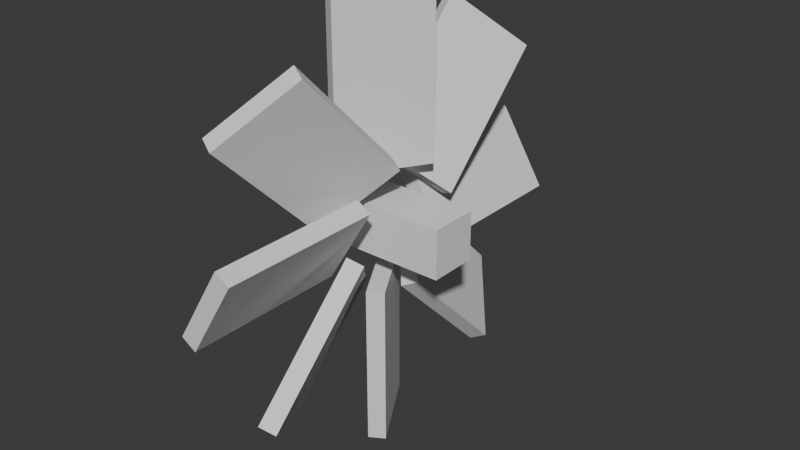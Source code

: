 # Source: fan.blend  (saved by Blender 4.0.36; exported with 4.5.12 LTS)
import bpy
from mathutils import Matrix  # noqa: F401  (used for matrix-valued properties, if any)

bpy.ops.wm.read_factory_settings(use_empty=True)
scene = bpy.context.scene
scene.name = 'Scene'

# ---- collections
col_collection = bpy.data.collections.new('Collection'); scene.collection.children.link(col_collection)

# ---- world
world_world = bpy.data.worlds.new('World'); scene.world = world_world
world_world.use_nodes = True; world_world.node_tree.nodes.clear()
_N = world_world.node_tree.nodes; _L = world_world.node_tree.links
n0 = _N.new('ShaderNodeOutputWorld'); n0.name = 'World Output'; n0.location = (300, 300)
n1 = _N.new('ShaderNodeBackground'); n1.name = 'Background'; n1.location = (10, 300)
n1.inputs[0].default_value = (0.05088, 0.05088, 0.05088, 1.0)
_L.new(n1.outputs[0], n0.inputs[0])
n0.is_active_output = True
world_world.color = (0.05088, 0.05088, 0.05088)
world_world.use_sun_shadow = False
world_world.sun_shadow_jitter_overblur = 0.0

# ---- meshes
me_cube = bpy.data.meshes.new('Cube')
me_cube.from_pydata([(0.3866, 0.3251, 2.331), (0.3866, 0.3251, 0.5693), (-0.2415, -0.4436, 2.331), (-0.2415, -0.4436, 0.5693), (0.2415, 0.4436, 2.331), (0.2415, 0.4436, 0.5693), (-0.3866, -0.3251, 2.331), (-0.3866, -0.3251, 0.5693)], [], [(0, 4, 6, 2), (3, 2, 6, 7), (7, 6, 4, 5), (5, 1, 3, 7), (1, 0, 2, 3), (5, 4, 0, 1)])
_uv = me_cube.uv_layers.new(name='UVMap')
_uv.uv.foreach_set('vector', [0.625, 0.5, 0.875, 0.5, 0.875, 0.75, 0.625, 0.75, 0.375, 0.75, 0.625, 0.75, 0.625, 1.0, 0.375, 1.0, 0.375, 0.0, 0.625, 0.0, 0.625, 0.25, 0.375, 0.25, 0.125, 0.5, 0.375, 0.5, 0.375, 0.75, 0.125, 0.75, 0.375, 0.5, 0.625, 0.5, 0.625, 0.75, 0.375, 0.75, 0.375, 0.25, 0.625, 0.25, 0.625, 0.5, 0.375, 0.5])
me_cube.materials.append(None)
me_cube.use_mirror_vertex_groups = False
me_cube.update()
me_cube_002 = bpy.data.meshes.new('Cube.002')
me_cube_002.from_pydata([(0.3866, 0.3251, 2.331), (0.3866, 0.3251, 0.5693), (-0.2415, -0.4436, 2.331), (-0.2415, -0.4436, 0.5693), (0.2415, 0.4436, 2.331), (0.2415, 0.4436, 0.5693), (-0.3866, -0.3251, 2.331), (-0.3866, -0.3251, 0.5693)], [], [(0, 4, 6, 2), (3, 2, 6, 7), (7, 6, 4, 5), (5, 1, 3, 7), (1, 0, 2, 3), (5, 4, 0, 1)])
_uv = me_cube_002.uv_layers.new(name='UVMap')
_uv.uv.foreach_set('vector', [0.625, 0.5, 0.875, 0.5, 0.875, 0.75, 0.625, 0.75, 0.375, 0.75, 0.625, 0.75, 0.625, 1.0, 0.375, 1.0, 0.375, 0.0, 0.625, 0.0, 0.625, 0.25, 0.375, 0.25, 0.125, 0.5, 0.375, 0.5, 0.375, 0.75, 0.125, 0.75, 0.375, 0.5, 0.625, 0.5, 0.625, 0.75, 0.375, 0.75, 0.375, 0.25, 0.625, 0.25, 0.625, 0.5, 0.375, 0.5])
me_cube_002.materials.append(None)
me_cube_002.use_mirror_vertex_groups = False
me_cube_002.update()
me_cube_003 = bpy.data.meshes.new('Cube.003')
me_cube_003.from_pydata([(0.3866, 0.3251, 2.331), (0.3866, 0.3251, 0.5693), (-0.2415, -0.4436, 2.331), (-0.2415, -0.4436, 0.5693), (0.2415, 0.4436, 2.331), (0.2415, 0.4436, 0.5693), (-0.3866, -0.3251, 2.331), (-0.3866, -0.3251, 0.5693)], [], [(0, 4, 6, 2), (3, 2, 6, 7), (7, 6, 4, 5), (5, 1, 3, 7), (1, 0, 2, 3), (5, 4, 0, 1)])
_uv = me_cube_003.uv_layers.new(name='UVMap')
_uv.uv.foreach_set('vector', [0.625, 0.5, 0.875, 0.5, 0.875, 0.75, 0.625, 0.75, 0.375, 0.75, 0.625, 0.75, 0.625, 1.0, 0.375, 1.0, 0.375, 0.0, 0.625, 0.0, 0.625, 0.25, 0.375, 0.25, 0.125, 0.5, 0.375, 0.5, 0.375, 0.75, 0.125, 0.75, 0.375, 0.5, 0.625, 0.5, 0.625, 0.75, 0.375, 0.75, 0.375, 0.25, 0.625, 0.25, 0.625, 0.5, 0.375, 0.5])
me_cube_003.materials.append(None)
me_cube_003.use_mirror_vertex_groups = False
me_cube_003.update()
me_cube_004 = bpy.data.meshes.new('Cube.004')
me_cube_004.from_pydata([(0.3866, 0.3251, 2.331), (0.3866, 0.3251, 0.5693), (-0.2415, -0.4436, 2.331), (-0.2415, -0.4436, 0.5693), (0.2415, 0.4436, 2.331), (0.2415, 0.4436, 0.5693), (-0.3866, -0.3251, 2.331), (-0.3866, -0.3251, 0.5693)], [], [(0, 4, 6, 2), (3, 2, 6, 7), (7, 6, 4, 5), (5, 1, 3, 7), (1, 0, 2, 3), (5, 4, 0, 1)])
_uv = me_cube_004.uv_layers.new(name='UVMap')
_uv.uv.foreach_set('vector', [0.625, 0.5, 0.875, 0.5, 0.875, 0.75, 0.625, 0.75, 0.375, 0.75, 0.625, 0.75, 0.625, 1.0, 0.375, 1.0, 0.375, 0.0, 0.625, 0.0, 0.625, 0.25, 0.375, 0.25, 0.125, 0.5, 0.375, 0.5, 0.375, 0.75, 0.125, 0.75, 0.375, 0.5, 0.625, 0.5, 0.625, 0.75, 0.375, 0.75, 0.375, 0.25, 0.625, 0.25, 0.625, 0.5, 0.375, 0.5])
me_cube_004.materials.append(None)
me_cube_004.use_mirror_vertex_groups = False
me_cube_004.update()
me_cube_005 = bpy.data.meshes.new('Cube.005')
me_cube_005.from_pydata([(0.3866, 0.3251, 2.331), (0.3866, 0.3251, 0.5693), (-0.2415, -0.4436, 2.331), (-0.2415, -0.4436, 0.5693), (0.2415, 0.4436, 2.331), (0.2415, 0.4436, 0.5693), (-0.3866, -0.3251, 2.331), (-0.3866, -0.3251, 0.5693)], [], [(0, 4, 6, 2), (3, 2, 6, 7), (7, 6, 4, 5), (5, 1, 3, 7), (1, 0, 2, 3), (5, 4, 0, 1)])
_uv = me_cube_005.uv_layers.new(name='UVMap')
_uv.uv.foreach_set('vector', [0.625, 0.5, 0.875, 0.5, 0.875, 0.75, 0.625, 0.75, 0.375, 0.75, 0.625, 0.75, 0.625, 1.0, 0.375, 1.0, 0.375, 0.0, 0.625, 0.0, 0.625, 0.25, 0.375, 0.25, 0.125, 0.5, 0.375, 0.5, 0.375, 0.75, 0.125, 0.75, 0.375, 0.5, 0.625, 0.5, 0.625, 0.75, 0.375, 0.75, 0.375, 0.25, 0.625, 0.25, 0.625, 0.5, 0.375, 0.5])
me_cube_005.materials.append(None)
me_cube_005.use_mirror_vertex_groups = False
me_cube_005.update()
me_cube_006 = bpy.data.meshes.new('Cube.006')
me_cube_006.from_pydata([(0.3866, 0.3251, 2.331), (0.3866, 0.3251, 0.5693), (-0.2415, -0.4436, 2.331), (-0.2415, -0.4436, 0.5693), (0.2415, 0.4436, 2.331), (0.2415, 0.4436, 0.5693), (-0.3866, -0.3251, 2.331), (-0.3866, -0.3251, 0.5693)], [], [(0, 4, 6, 2), (3, 2, 6, 7), (7, 6, 4, 5), (5, 1, 3, 7), (1, 0, 2, 3), (5, 4, 0, 1)])
_uv = me_cube_006.uv_layers.new(name='UVMap')
_uv.uv.foreach_set('vector', [0.625, 0.5, 0.875, 0.5, 0.875, 0.75, 0.625, 0.75, 0.375, 0.75, 0.625, 0.75, 0.625, 1.0, 0.375, 1.0, 0.375, 0.0, 0.625, 0.0, 0.625, 0.25, 0.375, 0.25, 0.125, 0.5, 0.375, 0.5, 0.375, 0.75, 0.125, 0.75, 0.375, 0.5, 0.625, 0.5, 0.625, 0.75, 0.375, 0.75, 0.375, 0.25, 0.625, 0.25, 0.625, 0.5, 0.375, 0.5])
me_cube_006.materials.append(None)
me_cube_006.use_mirror_vertex_groups = False
me_cube_006.update()
me_cube_007 = bpy.data.meshes.new('Cube.007')
me_cube_007.from_pydata([(0.3866, 0.3251, 2.331), (0.3866, 0.3251, 0.5693), (-0.2415, -0.4436, 2.331), (-0.2415, -0.4436, 0.5693), (0.2415, 0.4436, 2.331), (0.2415, 0.4436, 0.5693), (-0.3866, -0.3251, 2.331), (-0.3866, -0.3251, 0.5693)], [], [(0, 4, 6, 2), (3, 2, 6, 7), (7, 6, 4, 5), (5, 1, 3, 7), (1, 0, 2, 3), (5, 4, 0, 1)])
_uv = me_cube_007.uv_layers.new(name='UVMap')
_uv.uv.foreach_set('vector', [0.625, 0.5, 0.875, 0.5, 0.875, 0.75, 0.625, 0.75, 0.375, 0.75, 0.625, 0.75, 0.625, 1.0, 0.375, 1.0, 0.375, 0.0, 0.625, 0.0, 0.625, 0.25, 0.375, 0.25, 0.125, 0.5, 0.375, 0.5, 0.375, 0.75, 0.125, 0.75, 0.375, 0.5, 0.625, 0.5, 0.625, 0.75, 0.375, 0.75, 0.375, 0.25, 0.625, 0.25, 0.625, 0.5, 0.375, 0.5])
me_cube_007.materials.append(None)
me_cube_007.use_mirror_vertex_groups = False
me_cube_007.update()
me_cube_008 = bpy.data.meshes.new('Cube.008')
me_cube_008.from_pydata([(0.3866, 0.3251, 2.331), (0.3866, 0.3251, 0.5693), (-0.2415, -0.4436, 2.331), (-0.2415, -0.4436, 0.5693), (0.2415, 0.4436, 2.331), (0.2415, 0.4436, 0.5693), (-0.3866, -0.3251, 2.331), (-0.3866, -0.3251, 0.5693)], [], [(0, 4, 6, 2), (3, 2, 6, 7), (7, 6, 4, 5), (5, 1, 3, 7), (1, 0, 2, 3), (5, 4, 0, 1)])
_uv = me_cube_008.uv_layers.new(name='UVMap')
_uv.uv.foreach_set('vector', [0.625, 0.5, 0.875, 0.5, 0.875, 0.75, 0.625, 0.75, 0.375, 0.75, 0.625, 0.75, 0.625, 1.0, 0.375, 1.0, 0.375, 0.0, 0.625, 0.0, 0.625, 0.25, 0.375, 0.25, 0.125, 0.5, 0.375, 0.5, 0.375, 0.75, 0.125, 0.75, 0.375, 0.5, 0.625, 0.5, 0.625, 0.75, 0.375, 0.75, 0.375, 0.25, 0.625, 0.25, 0.625, 0.5, 0.375, 0.5])
me_cube_008.materials.append(None)
me_cube_008.use_mirror_vertex_groups = False
me_cube_008.update()
me_cube_014 = bpy.data.meshes.new('Cube.014')
me_cube_014.from_pydata([(-1.0, -1.0, -1.0), (-1.0, -1.0, 1.0), (-1.0, 1.0, -1.0), (-1.0, 1.0, 1.0), (1.0, -1.0, -1.0), (1.0, -1.0, 1.0), (1.0, 1.0, -1.0), (1.0, 1.0, 1.0)], [], [(0, 1, 3, 2), (2, 3, 7, 6), (6, 7, 5, 4), (4, 5, 1, 0), (2, 6, 4, 0), (7, 3, 1, 5)])
_uv = me_cube_014.uv_layers.new(name='UVMap')
_uv.uv.foreach_set('vector', [0.375, 0.0, 0.625, 0.0, 0.625, 0.25, 0.375, 0.25, 0.375, 0.25, 0.625, 0.25, 0.625, 0.5, 0.375, 0.5, 0.375, 0.5, 0.625, 0.5, 0.625, 0.75, 0.375, 0.75, 0.375, 0.75, 0.625, 0.75, 0.625, 1.0, 0.375, 1.0, 0.125, 0.5, 0.375, 0.5, 0.375, 0.75, 0.125, 0.75, 0.625, 0.5, 0.875, 0.5, 0.875, 0.75, 0.625, 0.75])
me_cube_014.update()

# ---- objects
ob_cube = bpy.data.objects.new('Cube', me_cube)
ob_cube_001 = bpy.data.objects.new('Cube.001', me_cube_002)
ob_cube_002 = bpy.data.objects.new('Cube.002', me_cube_003)
ob_cube_003 = bpy.data.objects.new('Cube.003', me_cube_004)
ob_cube_004 = bpy.data.objects.new('Cube.004', me_cube_005)
ob_cube_005 = bpy.data.objects.new('Cube.005', me_cube_006)
ob_cube_006 = bpy.data.objects.new('Cube.006', me_cube_007)
ob_cube_007 = bpy.data.objects.new('Cube.007', me_cube_008)
ob_cube_013 = bpy.data.objects.new('Cube.013', me_cube_014)

# ---- transforms, parenting, visibility, modifiers, constraints
ob_cube.location = (0.0, 0.0, 0.0)
ob_cube.rotation_euler = (0.0, -0.0, 0.1351)
ob_cube.lock_rotations_4d = False
ob_cube.empty_display_type = 'ARROWS'
ob_cube.lineart.crease_threshold = 0.0
ob_cube_001.location = (0.0, 0.0, 0.0)
ob_cube_001.rotation_euler = (0.7808, -0.09539, 0.09583)
ob_cube_001.lock_rotations_4d = False
ob_cube_001.empty_display_type = 'ARROWS'
ob_cube_001.lineart.crease_threshold = 0.0
ob_cube_002.location = (0.0, 0.0, 0.0)
ob_cube_002.rotation_euler = (2.361, -0.09539, -0.09583)
ob_cube_002.lock_rotations_4d = False
ob_cube_002.empty_display_type = 'ARROWS'
ob_cube_002.lineart.crease_threshold = 0.0
ob_cube_003.location = (0.0, 0.0, 0.0)
ob_cube_003.rotation_euler = (1.571, -0.1351, -5.942e-09)
ob_cube_003.lock_rotations_4d = False
ob_cube_003.empty_display_type = 'ARROWS'
ob_cube_003.lineart.crease_threshold = 0.0
ob_cube_004.location = (0.0, 0.0, 0.0)
ob_cube_004.rotation_euler = (4.712, 0.1351, 1.621e-09)
ob_cube_004.lock_rotations_4d = False
ob_cube_004.empty_display_type = 'ARROWS'
ob_cube_004.lineart.crease_threshold = 0.0
ob_cube_005.location = (0.0, 0.0, 0.0)
ob_cube_005.rotation_euler = (5.502, 0.09539, 0.09583)
ob_cube_005.lock_rotations_4d = False
ob_cube_005.empty_display_type = 'ARROWS'
ob_cube_005.lineart.crease_threshold = 0.0
ob_cube_006.location = (0.0, 0.0, 0.0)
ob_cube_006.rotation_euler = (3.922, 0.09539, -0.09583)
ob_cube_006.lock_rotations_4d = False
ob_cube_006.empty_display_type = 'ARROWS'
ob_cube_006.lineart.crease_threshold = 0.0
ob_cube_007.location = (0.0, 0.0, 0.0)
ob_cube_007.rotation_euler = (3.142, 4.389e-08, -0.1351)
ob_cube_007.lock_rotations_4d = False
ob_cube_007.empty_display_type = 'ARROWS'
ob_cube_007.lineart.crease_threshold = 0.0
ob_cube_013.location = (0.2835, 0.0, 0.0)
ob_cube_013.scale = (0.6024, 0.266, 0.266)

# ---- collection membership
col_collection.objects.link(ob_cube)
col_collection.objects.link(ob_cube_001)
col_collection.objects.link(ob_cube_002)
col_collection.objects.link(ob_cube_003)
col_collection.objects.link(ob_cube_004)
col_collection.objects.link(ob_cube_005)
col_collection.objects.link(ob_cube_006)
col_collection.objects.link(ob_cube_007)
col_collection.objects.link(ob_cube_013)

# ---- scene / render settings (as saved in the file)
scene.frame_start = 1; scene.frame_end = 250; scene.frame_set(1)
scene.render.engine = 'BLENDER_EEVEE_NEXT'
scene.cycles.sampling_pattern = 'TABULATED_SOBOL'
bpy.context.view_layer.update()

# ---- added for rendering (the .blend has no active camera and no usable light): camera, sun
cam_auto = bpy.data.cameras.new('AutoCamera')
cam_auto.lens = 50.0
cam_auto.sensor_width = 36.0
cam_auto.clip_end = 1000.0
ob_auto_camera = bpy.data.objects.new('AutoCamera', cam_auto)
scene.collection.objects.link(ob_auto_camera)
ob_auto_camera.location = (6.44346, -7.46635, 4.97756)
ob_auto_camera.rotation_euler = (1.09748, -7.21219e-08, 0.694738)
scene.camera = ob_auto_camera
light_auto_sun = bpy.data.lights.new('AutoSun', 'SUN')
light_auto_sun.energy = 3.0
light_auto_sun.angle = 0.0523599
ob_auto_sun = bpy.data.objects.new('AutoSun', light_auto_sun)
scene.collection.objects.link(ob_auto_sun)
ob_auto_sun.rotation_euler = (0.872665, 0.174533, 0.523599)
bpy.context.view_layer.update()
